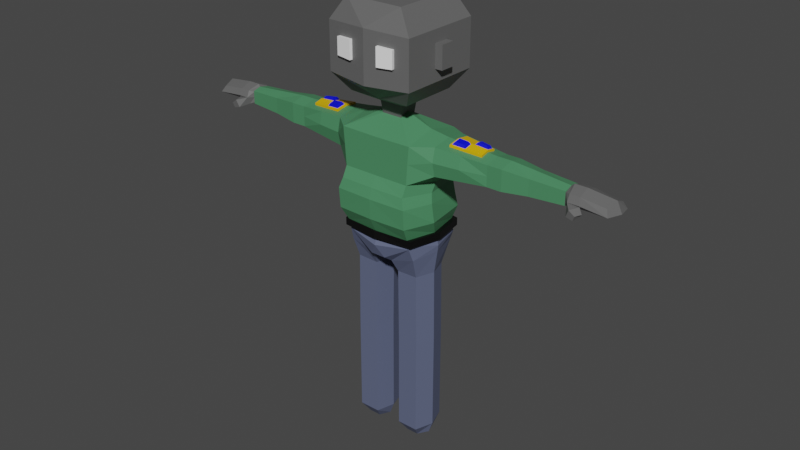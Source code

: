 # Source: Enemigo_Humanoide.blend  (saved by Blender 2.93.20; exported with 4.5.12 LTS)
import bpy
from mathutils import Matrix  # noqa: F401  (used for matrix-valued properties, if any)

bpy.ops.wm.read_factory_settings(use_empty=True)
scene = bpy.context.scene
scene.name = 'Scene'

# ---- collections
col_collection = bpy.data.collections.new('Collection'); scene.collection.children.link(col_collection)

# ---- images (referenced by path relative to the original .blend; pixels are not part of the script)
import os
ASSET_DIR = os.environ.get("B2B_ASSET_DIR", "")  # directory of the original .blend (textures are referenced by path, not embedded)
HERE = os.path.dirname(os.path.abspath(__file__))  # packed textures are extracted next to this script under _unpacked/

def load_image(name, relpath, width, height, colorspace="sRGB"):
    """Load a texture the original file referenced (path relative to the .blend, or extracted next to this script)."""
    p = next((c for c in (os.path.join(HERE, relpath), os.path.join(ASSET_DIR, relpath)) if relpath and os.path.exists(c)), "")
    if p:
        img = bpy.data.images.load(p, check_existing=True)
        img.name = name
    else:  # same state as the original file: an image datablock whose file is absent (Cycles renders it pink)
        img = bpy.data.images.new(name, width, height)
        img.source = "FILE"
        img.filepath = "//" + (relpath or name)
    img.colorspace_settings.name = colorspace
    return img
img_imphenziapalette01_png = load_image('ImphenziaPalette01.png', 'ImphenziaPalette01.png', 1024, 1024, 'sRGB')

# ---- materials (node trees are filled in below, after node groups)
mat_material = bpy.data.materials.new('Material')
mat_material.alpha_threshold = 0.0
mat_material.use_transparent_shadow = False
mat_material.line_color = (0.0, 0.0, 0.0, 1.0)
mat_material_002 = bpy.data.materials.new('Material.002')
mat_material_002.use_transparent_shadow = False
mat_material_003 = bpy.data.materials.new('Material.003')
mat_material_003.use_transparent_shadow = False
mat_material_004 = bpy.data.materials.new('Material.004')
mat_material_004.use_transparent_shadow = False
mat_material_005 = bpy.data.materials.new('Material.005')
mat_material_005.use_transparent_shadow = False
mat_material_006 = bpy.data.materials.new('Material.006')
mat_material_006.use_transparent_shadow = False
mat_material_007 = bpy.data.materials.new('Material.007')
mat_material_007.use_transparent_shadow = False
mat_material_001 = bpy.data.materials.new('Material.001')
mat_material_001.use_transparent_shadow = False

# ---- material node trees
mat_material.use_nodes = True; mat_material.node_tree.nodes.clear()
_N = mat_material.node_tree.nodes; _L = mat_material.node_tree.links
n0 = _N.new('ShaderNodeOutputMaterial'); n0.name = 'Material Output'; n0.location = (300, 300)
n1 = _N.new('ShaderNodeBsdfPrincipled'); n1.name = 'Principled BSDF'; n1.location = (10, 300)
n1.distribution = 'GGX'
n1.subsurface_method = 'RANDOM_WALK_SKIN'
n1.inputs[2].default_value = 0.4
n1.inputs[3].default_value = 1.45
n1.inputs[27].default_value = (0.0, 0.0, 0.0, 1.0)
n1.inputs[28].default_value = 1.0
n2 = _N.new('ShaderNodeTexImage'); n2.name = 'Image Texture'; n2.location = (-457, 212)
n2.image = img_imphenziapalette01_png
n2.interpolation = 'Closest'
_L.new(n1.outputs[0], n0.inputs[0])
_L.new(n2.outputs[0], n1.inputs[0])
n0.is_active_output = True
mat_material_002.use_nodes = True; mat_material_002.node_tree.nodes.clear()
_N = mat_material_002.node_tree.nodes; _L = mat_material_002.node_tree.links
n0 = _N.new('ShaderNodeBsdfPrincipled'); n0.name = 'Principled BSDF'; n0.location = (10, 300)
n0.distribution = 'GGX'
n0.subsurface_method = 'RANDOM_WALK_SKIN'
n0.inputs[0].default_value = (0.8, 0.4559, 0.0, 1.0)
n0.inputs[3].default_value = 1.45
n0.inputs[27].default_value = (0.0, 0.0, 0.0, 1.0)
n0.inputs[28].default_value = 1.0
n1 = _N.new('ShaderNodeOutputMaterial'); n1.name = 'Material Output'; n1.location = (300, 300)
_L.new(n0.outputs[0], n1.inputs[0])
n1.is_active_output = True
mat_material_003.use_nodes = True; mat_material_003.node_tree.nodes.clear()
_N = mat_material_003.node_tree.nodes; _L = mat_material_003.node_tree.links
n0 = _N.new('ShaderNodeBsdfPrincipled'); n0.name = 'Principled BSDF'; n0.location = (10, 300)
n0.distribution = 'GGX'
n0.subsurface_method = 'RANDOM_WALK_SKIN'
n0.inputs[0].default_value = (0.0, 0.003072, 0.8, 1.0)
n0.inputs[3].default_value = 1.45
n0.inputs[27].default_value = (0.0, 0.0, 0.0, 1.0)
n0.inputs[28].default_value = 1.0
n1 = _N.new('ShaderNodeOutputMaterial'); n1.name = 'Material Output'; n1.location = (300, 300)
_L.new(n0.outputs[0], n1.inputs[0])
n1.is_active_output = True
mat_material_004.use_nodes = True; mat_material_004.node_tree.nodes.clear()
_N = mat_material_004.node_tree.nodes; _L = mat_material_004.node_tree.links
n0 = _N.new('ShaderNodeBsdfPrincipled'); n0.name = 'Principled BSDF'; n0.location = (10, 300)
n0.distribution = 'GGX'
n0.subsurface_method = 'RANDOM_WALK_SKIN'
n0.inputs[0].default_value = (0.1101, 0.1303, 0.2165, 1.0)
n0.inputs[3].default_value = 1.45
n0.inputs[27].default_value = (0.0, 0.0, 0.0, 1.0)
n0.inputs[28].default_value = 1.0
n1 = _N.new('ShaderNodeOutputMaterial'); n1.name = 'Material Output'; n1.location = (300, 300)
_L.new(n0.outputs[0], n1.inputs[0])
n1.is_active_output = True
mat_material_005.use_nodes = True; mat_material_005.node_tree.nodes.clear()
_N = mat_material_005.node_tree.nodes; _L = mat_material_005.node_tree.links
n0 = _N.new('ShaderNodeBsdfPrincipled'); n0.name = 'Principled BSDF'; n0.location = (10, 300)
n0.distribution = 'GGX'
n0.subsurface_method = 'RANDOM_WALK_SKIN'
n0.inputs[0].default_value = (0.07038, 0.2531, 0.1161, 1.0)
n0.inputs[3].default_value = 1.45
n0.inputs[27].default_value = (0.0, 0.0, 0.0, 1.0)
n0.inputs[28].default_value = 1.0
n1 = _N.new('ShaderNodeOutputMaterial'); n1.name = 'Material Output'; n1.location = (300, 300)
_L.new(n0.outputs[0], n1.inputs[0])
n1.is_active_output = True
mat_material_006.use_nodes = True; mat_material_006.node_tree.nodes.clear()
_N = mat_material_006.node_tree.nodes; _L = mat_material_006.node_tree.links
n0 = _N.new('ShaderNodeBsdfPrincipled'); n0.name = 'Principled BSDF'; n0.location = (10, 300)
n0.distribution = 'GGX'
n0.subsurface_method = 'RANDOM_WALK_SKIN'
n0.inputs[0].default_value = (0.1262, 0.1262, 0.1262, 1.0)
n0.inputs[3].default_value = 1.45
n0.inputs[27].default_value = (0.0, 0.0, 0.0, 1.0)
n0.inputs[28].default_value = 1.0
n1 = _N.new('ShaderNodeOutputMaterial'); n1.name = 'Material Output'; n1.location = (300, 300)
_L.new(n0.outputs[0], n1.inputs[0])
n1.is_active_output = True
mat_material_007.use_nodes = True; mat_material_007.node_tree.nodes.clear()
_N = mat_material_007.node_tree.nodes; _L = mat_material_007.node_tree.links
n0 = _N.new('ShaderNodeBsdfPrincipled'); n0.name = 'Principled BSDF'; n0.location = (10, 300)
n0.distribution = 'GGX'
n0.subsurface_method = 'RANDOM_WALK_SKIN'
n0.inputs[0].default_value = (0.0, 0.0, 0.0, 1.0)
n0.inputs[3].default_value = 1.45
n0.inputs[27].default_value = (0.0, 0.0, 0.0, 1.0)
n0.inputs[28].default_value = 1.0
n1 = _N.new('ShaderNodeOutputMaterial'); n1.name = 'Material Output'; n1.location = (300, 300)
_L.new(n0.outputs[0], n1.inputs[0])
n1.is_active_output = True
mat_material_001.use_nodes = True; mat_material_001.node_tree.nodes.clear()
_N = mat_material_001.node_tree.nodes; _L = mat_material_001.node_tree.links
n0 = _N.new('ShaderNodeBsdfPrincipled'); n0.name = 'Principled BSDF'; n0.location = (10, 300)
n0.distribution = 'GGX'
n0.subsurface_method = 'BURLEY'
n0.inputs[0].default_value = (1.0, 1.0, 1.0, 1.0)
n0.inputs[3].default_value = 1.45
n0.inputs[27].default_value = (0.0, 0.0, 0.0, 1.0)
n0.inputs[28].default_value = 1.0
n1 = _N.new('ShaderNodeOutputMaterial'); n1.name = 'Material Output'; n1.location = (300, 300)
_L.new(n0.outputs[0], n1.inputs[0])
n1.is_active_output = True

# ---- world
world_world = bpy.data.worlds.new('World'); scene.world = world_world
world_world.use_nodes = True; world_world.node_tree.nodes.clear()
_N = world_world.node_tree.nodes; _L = world_world.node_tree.links
n0 = _N.new('ShaderNodeOutputWorld'); n0.name = 'World Output'; n0.location = (300, 300)
n1 = _N.new('ShaderNodeBackground'); n1.name = 'Background'; n1.location = (10, 300)
n1.inputs[0].default_value = (0.05088, 0.05088, 0.05088, 1.0)
_L.new(n1.outputs[0], n0.inputs[0])
n0.is_active_output = True
world_world.color = (0.05088, 0.05088, 0.05088)
world_world.use_sun_shadow = False
world_world.sun_shadow_jitter_overblur = 0.0

# ---- meshes
me_cube = bpy.data.meshes.new('Cube')
me_cube.from_pydata([(0.229, 0.1799, 0.9865), (0.04688, 0.1961, 0.2711), (0.229, -0.2092, 0.9947), (0.04688, -0.1962, 0.2711), (0.000314, 0.1961, 0.2711), (0.0, -0.2092, 0.9916), (0.000161, -0.1962, 0.2711), (0.0, 0.1505, 1.002), (0.229, 0.1799, 0.7666), (0.2603, 0.1896, 0.5197), (0.2114, -0.2092, 0.7666), (0.2284, -0.2481, 0.5197), (0.0, -0.2092, 0.7666), (0.0, -0.2582, 0.5197), (0.0, 0.1505, 0.7666), (0.0, 0.2113, 0.5197), (0.2289, 0.1961, 0.348), (0.2108, -0.1832, 0.3694), (0.000161, -0.2267, 0.348), (0.000314, 0.2344, 0.348), (0.2155, 0.1931, 0.3056), (0.06757, 0.1876, 0.236), (0.22, -0.1571, 0.291), (0.06004, -0.152, 0.2395), (0.2092, 0.1164, 0.1665), (0.08002, 0.1164, 0.1633), (0.2092, -0.1164, 0.1665), (0.08002, -0.1164, 0.1633), (0.2092, 0.1164, 0.1665), (0.08002, 0.1164, 0.1633), (0.2092, -0.1164, 0.1665), (0.08002, -0.1164, 0.1633), (0.2146, 0.1164, -0.2738), (0.08541, 0.1164, -0.2738), (0.2146, -0.1164, -0.2738), (0.08541, -0.1164, -0.2738), (0.2146, 0.1164, -0.2738), (0.08541, 0.1164, -0.2738), (0.2146, -0.1164, -0.2738), (0.08541, -0.1164, -0.2738), (0.2146, 0.1164, -0.3283), (0.08541, 0.1164, -0.3283), (0.2146, -0.1164, -0.3283), (0.08541, -0.1164, -0.3283), (0.2146, 0.1164, -0.3283), (0.08541, 0.1164, -0.3283), (0.2146, -0.1164, -0.3283), (0.08541, -0.1164, -0.3283), (0.2146, 0.1164, -0.3828), (0.08541, 0.1164, -0.3828), (0.2146, -0.1164, -0.3828), (0.08541, -0.1164, -0.3828), (0.2146, 0.1164, -0.8855), (0.08541, 0.1164, -0.8855), (0.2146, -0.1164, -0.8855), (0.08541, -0.1164, -0.8855), (0.1863, 0.06535, -0.9596), (0.1137, 0.06535, -0.9596), (0.1863, -0.0654, -0.9596), (0.1137, -0.0654, -0.9596), (0.3334, 0.1227, 0.9916), (0.3334, -0.1223, 0.9916), (0.3334, 0.1227, 0.8235), (0.3334, -0.1223, 0.8235), (0.3334, 0.1227, 0.9916), (0.3334, -0.1223, 0.9916), (0.3334, 0.1227, 0.8235), (0.3334, -0.1223, 0.8235), (0.6449, 0.08945, 0.9688), (0.6449, -0.08902, 0.9688), (0.6449, 0.08945, 0.8464), (0.6449, -0.08902, 0.8464), (0.6895, 0.08945, 0.9688), (0.6895, -0.08902, 0.9688), (0.6895, 0.08945, 0.8464), (0.6895, -0.08902, 0.8464), (0.7341, 0.08945, 0.9688), (0.7341, -0.08902, 0.9688), (0.7341, 0.08945, 0.8464), (0.7341, -0.08902, 0.8464), (1.092, 0.05761, 0.9471), (1.092, -0.05761, 0.9471), (1.092, 0.05761, 0.8681), (1.092, -0.05761, 0.8681), (1.092, 0.05761, 0.9471), (1.092, -0.05403, 0.9413), (1.092, 0.05761, 0.8681), (1.092, -0.05403, 0.8748), (1.122, 0.07044, 0.9471), (1.122, -0.07044, 0.9471), (1.127, 0.06866, 0.8635), (1.121, -0.06866, 0.8635), (1.337, 0.0737, 0.9203), (1.329, -0.06668, 0.9291), (1.242, 0.06539, 0.8758), (1.237, -0.07143, 0.8863), (0.06354, 0.04107, 1.072), (0.06354, -0.0703, 1.072), (0.0, 0.04107, 1.072), (0.0, -0.0703, 1.072), (0.07163, 0.0496, 1.144), (0.07163, -0.08004, 1.144), (0.0, 0.0496, 1.144), (0.0, -0.08004, 1.144), (0.1911, 0.1779, 1.201), (0.1911, -0.1807, 1.201), (0.0, 0.1779, 1.201), (0.0, -0.1807, 1.201), (0.1794, 0.2103, 1.728), (0.1794, -0.213, 1.728), (0.0, 0.2103, 1.728), (0.0, -0.213, 1.728), (0.0, 0.2923, 1.298), (0.0, 0.2923, 1.606), (0.2673, -0.256, 1.31), (0.2673, -0.256, 1.594), (0.0, -0.295, 1.606), (0.0, -0.295, 1.298), (0.2673, 0.2532, 1.31), (0.2673, 0.2532, 1.594), (0.229, 0.1799, 0.4341), (0.2114, -0.2008, 0.4341), (0.0, -0.2161, 0.4341), (0.0, 0.2151, 0.4341), (0.229, 0.1799, 0.3888), (0.2114, -0.1799, 0.3888), (0.0, -0.2016, 0.3888), (0.0, 0.2151, 0.3888), (0.2516, 0.1994, 0.4341), (0.2333, -0.2001, 0.4355), (0.0, 0.2446, 0.4341), (0.0, -0.2249, 0.4362), (0.2516, 0.1994, 0.3888), (0.2333, -0.2001, 0.3902), (0.0, -0.2312, 0.3908), (0.0, 0.2446, 0.3888), (0.2673, -0.04586, 1.384), (0.2673, -0.04586, 1.521), (0.2673, 0.04313, 1.384), (0.2673, 0.04313, 1.521), (0.3132, -0.04586, 1.384), (0.3132, -0.04586, 1.521), (0.3132, 0.04313, 1.384), (0.3132, 0.04313, 1.521), (0.1819, -0.2684, 1.423), (0.1819, -0.2684, 1.525), (0.08544, -0.2825, 1.53), (0.08544, -0.2825, 1.419), (0.1846, -0.2869, 1.423), (0.1846, -0.2869, 1.525), (0.08814, -0.301, 1.419), (0.08814, -0.301, 1.53), (0.229, -0.01825, 1.037), (0.01362, -0.003687, 0.2711), (-0.01273, -0.003687, 0.2711), (0.2967, -0.07147, 0.5197), (0.2654, -0.01825, 0.7392), (0.2766, -0.003687, 0.348), (0.01748, -0.007122, 0.2321), (0.2715, -0.003147, 0.3088), (0.04676, -0.002198, 0.1633), (0.2489, -0.002198, 0.1665), (0.04676, -0.002198, 0.1633), (0.2489, -0.002198, 0.1665), (0.05215, -0.002198, -0.2738), (0.2543, -0.002198, -0.2738), (0.05215, -0.002198, -0.2738), (0.2543, -0.002198, -0.2738), (0.05215, -0.002198, -0.3283), (0.2543, -0.002198, -0.3283), (0.05215, -0.002198, -0.3283), (0.2543, -0.002198, -0.3283), (0.05215, -0.002198, -0.3828), (0.2543, -0.002198, -0.3828), (0.05215, -0.002198, -0.8855), (0.2543, -0.002198, -0.8855), (0.08047, -0.001245, -0.9596), (0.226, -0.001245, -0.9596), (0.3334, -0.002073, 1.012), (0.3334, -0.002073, 0.7991), (0.3334, -0.002073, 1.012), (0.3334, -0.002073, 0.7991), (0.6449, -0.001452, 0.9895), (0.6449, -0.001452, 0.822), (0.6895, -0.001452, 0.9895), (0.6895, -0.001452, 0.822), (0.7341, -0.001452, 0.9895), (0.7341, -0.001452, 0.822), (1.092, -0.006444, 0.9608), (1.092, -0.006444, 0.8663), (1.107, -0.001647, 0.9731), (1.123, -0.001647, 0.8579), (1.344, 0.002962, 0.9524), (1.236, -0.006151, 0.8742), (0.06354, -0.01566, 1.095), (0.07163, -0.01643, 1.144), (0.1911, -0.004711, 1.201), (0.1794, -0.005315, 1.728), (0.0, -0.005315, 1.728), (0.2673, -0.006117, 1.31), (0.2673, -0.006117, 1.594), (0.2654, -0.02425, 0.4341), (0.2654, -0.00336, 0.3888), (0.2877, -0.004105, 0.4348), (0.2877, -0.004105, 0.3895), (0.229, 0.1799, 0.89), (0.2202, -0.2092, 0.89), (0.0, -0.2092, 0.89), (0.0, 0.1505, 0.89), (0.3334, 0.1227, 0.9076), (0.3334, -0.141, 0.9076), (0.3334, 0.1415, 0.9076), (0.6449, 0.08945, 0.9076), (0.6449, -0.08902, 0.9076), (0.6895, 0.08945, 0.9076), (0.6895, -0.08902, 0.9076), (0.7341, 0.08945, 0.9076), (0.7341, -0.08902, 0.9076), (1.092, 0.05761, 0.9076), (1.092, -0.05761, 0.9076), (1.092, 0.05761, 0.9076), (1.092, -0.05403, 0.908), (1.107, 0.08823, 0.9076), (1.121, -0.08823, 0.9076), (1.357, 0.08796, 0.8819), (1.347, -0.08786, 0.893), (1.373, 0.005196, 0.8864), (0.4891, -0.1057, 0.835), (0.4891, -0.1057, 0.9802), (0.4891, 0.1061, 0.9802), (0.4891, 0.1061, 0.835), (0.4891, -0.001763, 0.8106), (0.4891, -0.001763, 1.001), (0.4891, 0.1223, 0.9076), (0.4891, -0.1218, 0.9076), (1.19, 0.06866, 0.8837), (1.188, -0.06866, 0.8837), (1.181, 0.07044, 0.9471), (1.181, -0.07044, 0.9471), (1.181, -0.001647, 0.9731), (1.181, -0.001647, 0.8765), (1.188, -0.08823, 0.9076), (1.181, 0.08823, 0.9076), (1.163, -0.14, 0.8982), (1.145, -0.1329, 0.8541), (1.169, -0.07111, 0.8743), (1.187, -0.07828, 0.8982), (1.197, -0.1379, 0.8729), (1.185, -0.1332, 0.8439), (1.201, -0.09255, 0.8572), (1.213, -0.09727, 0.8729), (0.8859, -0.07008, 0.8594), (0.8859, -0.07008, 0.9558), (0.8859, 0.07051, 0.9558), (0.8859, 0.07051, 0.8594), (0.8859, -0.001098, 0.8504), (0.8859, -0.001098, 0.9765), (0.8859, 0.07051, 0.9076), (0.8859, -0.07008, 0.9076), (0.2475, 0.1799, 0.597), (0.2298, -0.2572, 0.6417), (0.0, -0.2642, 0.6417), (0.0, 0.1746, 0.597), (0.2839, -0.07614, 0.6332), (0.229, 0.1799, 0.6818), (0.2114, -0.2411, 0.7042), (0.0, -0.2446, 0.7042), (0.0, 0.1625, 0.6818), (0.2654, -0.05514, 0.6862), (0.393, 0.07559, 0.9954), (0.393, -0.07567, 0.9954), (0.5853, 0.05504, 0.9813), (0.5853, -0.05512, 0.9813), (0.393, -0.00145, 1.008), (0.5853, -0.001066, 0.9941), (0.4891, -0.06539, 0.9884), (0.4891, 0.06532, 0.9884), (0.4891, -0.001258, 1.001), (0.4023, -0.009556, 1.019), (0.4023, -0.06673, 1.01), (0.5782, 0.006943, 1.006), (0.5864, -0.05517, 0.9946), (0.482, -0.05818, 1.004), (0.4985, 0.05633, 1.003), (0.3941, 0.07555, 1.009), (0.5782, 0.04777, 0.9968), (0.4821, -0.009425, 1.014), (0.3941, -0.001497, 1.021), (0.3941, -0.07572, 1.009), (0.4902, -0.06544, 1.002), (0.5864, 0.055, 0.9946), (0.5864, -0.001113, 1.007), (0.4902, 0.06527, 1.002), (0.4902, -0.001305, 1.014), (0.4984, 0.006747, 1.012), (0.4155, -0.01731, 1.032), (0.4156, -0.05733, 1.026), (0.4714, -0.05134, 1.021), (0.5675, 0.04245, 1.014), (0.5675, 0.01387, 1.021), (0.5117, 0.01373, 1.025), (0.5117, 0.04844, 1.019), (0.4714, -0.01721, 1.028)], [], [(154, 153, 3, 6), (152, 2, 61, 178), (208, 7, 0, 205), (5, 2, 97, 99), (206, 2, 5, 207), (121, 11, 13, 122), (265, 10, 12, 266), (123, 15, 9, 120), (267, 14, 8, 264), (201, 155, 11, 121), (268, 156, 10, 265), (157, 17, 22, 159), (4, 19, 16, 1), (3, 17, 18, 6), (158, 21, 25, 160), (1, 16, 20, 21), (153, 1, 21, 158), (17, 3, 23, 22), (25, 24, 28, 29), (21, 20, 24, 25), (159, 22, 26, 161), (22, 23, 27, 26), (163, 30, 34, 165), (161, 26, 30, 163), (26, 27, 31, 30), (160, 25, 29, 162), (164, 33, 37, 166), (30, 31, 35, 34), (162, 29, 33, 164), (29, 28, 32, 33), (167, 38, 42, 169), (33, 32, 36, 37), (165, 34, 38, 167), (34, 35, 39, 38), (42, 43, 47, 46), (38, 39, 43, 42), (166, 37, 41, 168), (37, 36, 40, 41), (170, 45, 49, 172), (168, 41, 45, 170), (41, 40, 44, 45), (169, 42, 46, 171), (173, 50, 54, 175), (45, 44, 48, 49), (171, 46, 50, 173), (46, 47, 51, 50), (174, 53, 57, 176), (50, 51, 55, 54), (172, 49, 53, 174), (49, 48, 52, 53), (176, 177, 58, 59), (53, 52, 56, 57), (175, 54, 58, 177), (54, 55, 59, 58), (179, 62, 66, 181), (206, 10, 63, 210), (156, 8, 62, 179), (205, 0, 60, 209), (234, 227, 71, 213), (209, 60, 64, 211), (210, 63, 67), (178, 61, 65, 180), (182, 69, 73, 184), (232, 228, 69, 182), (231, 230, 70, 183), (233, 229, 68, 212), (185, 74, 78, 187), (183, 70, 74, 185), (212, 68, 72, 214), (213, 71, 75, 215), (258, 251, 83, 219), (214, 72, 76, 216), (215, 75, 79, 217), (184, 73, 77, 186), (219, 83, 87, 221), (256, 252, 81, 188), (255, 254, 82, 189), (257, 253, 80, 218), (189, 86, 90, 191), (188, 81, 85), (189, 82, 86), (218, 80, 84, 220), (240, 235, 94, 193), (220, 84, 88, 222), (221, 87, 91, 223), (188, 85, 89, 190), (226, 192, 93, 225), (242, 237, 92, 224), (241, 236, 95, 225), (239, 238, 93, 192), (96, 98, 102, 100), (0, 7, 98, 96), (152, 0, 96, 194), (100, 102, 106, 104), (99, 97, 101, 103), (194, 96, 100, 195), (116, 115, 109, 111), (103, 101, 105, 107), (195, 100, 104, 196), (197, 198, 111, 109), (200, 119, 108, 197), (119, 113, 110, 108), (104, 106, 112, 118), (118, 112, 113, 119), (196, 104, 118, 199), (199, 118, 119, 200), (107, 105, 114, 117), (117, 114, 115, 116), (201, 121, 129, 203), (121, 122, 131, 129), (124, 127, 135, 132), (17, 125, 126, 18), (19, 127, 124, 16), (157, 202, 125, 17), (204, 203, 129, 133), (135, 130, 128, 132), (133, 129, 131, 134), (202, 124, 132, 204), (126, 125, 133, 134), (123, 120, 128, 130), (136, 137, 139, 138), (140, 142, 143, 141), (136, 138, 142, 140), (137, 136, 140, 141), (139, 137, 141, 143), (138, 139, 143, 142), (147, 146, 145, 144), (150, 148, 149, 151), (146, 147, 150, 151), (147, 144, 148, 150), (144, 145, 149, 148), (145, 146, 151, 149), (125, 202, 204, 133), (132, 128, 203, 204), (16, 124, 202, 157), (120, 201, 203, 128), (114, 199, 200, 115), (105, 196, 199, 114), (115, 200, 197, 109), (108, 110, 198, 197), (101, 195, 196, 105), (97, 194, 195, 101), (2, 152, 194, 97), (237, 239, 192, 92), (224, 92, 192, 226), (84, 188, 190, 88), (236, 240, 193, 95), (83, 189, 87), (80, 188, 84), (87, 189, 191, 91), (251, 255, 189, 83), (253, 256, 188, 80), (72, 184, 186, 76), (71, 183, 185, 75), (75, 185, 187, 79), (227, 231, 183, 71), (229, 232, 182, 68), (68, 182, 184, 72), (60, 178, 180, 64), (10, 156, 179, 63), (63, 179, 181, 67), (52, 175, 177, 56), (57, 56, 177, 176), (51, 172, 174, 55), (55, 174, 176, 59), (44, 171, 173, 48), (48, 173, 175, 52), (40, 169, 171, 44), (43, 168, 170, 47), (47, 170, 172, 51), (39, 166, 168, 43), (32, 165, 167, 36), (36, 167, 169, 40), (31, 162, 164, 35), (35, 164, 166, 39), (27, 160, 162, 31), (24, 161, 163, 28), (28, 163, 165, 32), (20, 159, 161, 24), (3, 153, 158, 23), (23, 158, 160, 27), (16, 157, 159, 20), (264, 8, 156, 268), (120, 9, 155, 201), (0, 152, 178, 60), (4, 1, 153, 154), (94, 224, 226, 193), (238, 241, 225, 93), (235, 242, 224, 94), (193, 226, 225, 95), (85, 221, 223, 89), (86, 220, 222, 90), (82, 218, 220, 86), (254, 257, 218, 82), (81, 219, 221, 85), (73, 215, 217, 77), (74, 214, 216, 78), (252, 258, 219, 81), (69, 213, 215, 73), (70, 212, 214, 74), (230, 233, 212, 70), (61, 210, 65), (62, 209, 211, 66), (228, 234, 213, 69), (8, 205, 209, 62), (2, 206, 210, 61), (10, 206, 207, 12), (14, 208, 205, 8), (65, 210, 234, 228), (66, 211, 233, 230), (64, 180, 232, 229), (67, 181, 231, 227), (211, 64, 229, 233), (181, 66, 230, 231), (180, 65, 228, 232), (210, 67, 227, 234), (90, 222, 242, 235), (89, 223, 241, 238), (91, 191, 240, 236), (88, 190, 239, 237), (190, 89, 238, 239), (223, 91, 244, 243), (222, 88, 237, 242), (191, 90, 235, 240), (245, 246, 250, 249), (91, 236, 245, 244), (241, 223, 243, 246), (236, 241, 246, 245), (247, 248, 249, 250), (244, 245, 249, 248), (246, 243, 247, 250), (243, 244, 248, 247), (77, 217, 258, 252), (78, 216, 257, 254), (76, 186, 256, 253), (79, 187, 255, 251), (216, 76, 253, 257), (187, 78, 254, 255), (186, 77, 252, 256), (217, 79, 251, 258), (9, 259, 263, 155), (155, 263, 260, 11), (15, 262, 259, 9), (11, 260, 261, 13), (259, 264, 268, 263), (263, 268, 265, 260), (262, 267, 264, 259), (260, 265, 266, 261), (277, 274, 272, 275), (276, 271, 274, 277), (269, 276, 277, 273), (273, 277, 275, 270), (293, 289, 281, 291), (282, 286, 302, 297), (284, 287, 293, 292), (278, 279, 296, 295), (271, 276, 292, 290), (269, 273, 287, 284), (270, 275, 289, 288), (273, 270, 288, 287), (275, 272, 281, 289), (274, 271, 290, 291), (276, 269, 284, 292), (272, 274, 291, 281), (279, 278, 287, 288), (282, 279, 288, 289), (285, 280, 291, 290), (280, 294, 293, 291), (283, 285, 290, 292), (278, 286, 293, 287), (294, 283, 292, 293), (286, 282, 289, 293), (301, 300, 299, 298), (295, 296, 297, 302), (286, 278, 295, 302), (294, 280, 299, 300), (279, 282, 297, 296), (283, 294, 300, 301), (285, 283, 301, 298), (280, 285, 298, 299)])
me_cube.polygons.foreach_set('material_index', [3, 4, 4, 4, 4, 4, 4, 4, 4, 4, 4, 3, 3, 3, 3, 3, 3, 3, 3, 3, 3, 3, 3, 3, 3, 3, 3, 3, 3, 3, 3, 3, 3, 3, 3, 3, 3, 3, 3, 3, 3, 3, 3, 3, 3, 3, 3, 3, 3, 3, 3, 3, 3, 3, 4, 4, 4, 4, 4, 4, 4, 4, 4, 4, 4, 4, 4, 4, 4, 4, 4, 4, 4, 4, 5, 4, 4, 4, 5, 4, 0, 0, 5, 5, 5, 5, 5, 5, 5, 5, 5, 4, 4, 5, 5, 5, 5, 5, 5, 5, 5, 5, 5, 5, 5, 5, 5, 5, 6, 6, 6, 3, 3, 3, 6, 6, 6, 6, 6, 6, 5, 5, 5, 5, 5, 5, 0, 7, 7, 7, 7, 7, 6, 6, 3, 6, 5, 5, 5, 5, 5, 5, 4, 5, 5, 5, 5, 4, 0, 5, 4, 4, 4, 4, 4, 4, 4, 4, 4, 4, 4, 3, 3, 3, 3, 3, 3, 3, 3, 3, 3, 3, 3, 3, 3, 3, 3, 3, 3, 3, 3, 3, 4, 4, 4, 3, 5, 5, 5, 5, 5, 5, 0, 4, 5, 4, 4, 4, 4, 4, 4, 4, 4, 4, 4, 4, 4, 4, 4, 4, 4, 4, 4, 4, 4, 4, 5, 5, 5, 5, 5, 5, 5, 5, 5, 5, 5, 5, 5, 5, 5, 5, 4, 4, 4, 4, 4, 4, 4, 4, 4, 4, 4, 4, 4, 4, 4, 4, 1, 1, 1, 1, 1, 2, 1, 2, 1, 1, 1, 1, 1, 1, 1, 1, 1, 1, 1, 1, 1, 1, 1, 1, 2, 2, 2, 2, 2, 2, 2, 2])
_uv = me_cube.uv_layers.new(name='UVMap')
_uv.uv.foreach_set('vector', [0.3203, 0.7891, 0.3203, 0.7891, 0.3203, 0.7891, 0.3203, 0.7891, 0.4531, 0.6641, 0.4531, 0.6641, 0.4531, 0.6641, 0.4531, 0.6641, 0.4531, 0.6641, 0.4531, 0.6641, 0.4531, 0.6641, 0.4531, 0.6641, 0.4531, 0.6641, 0.4531, 0.6641, 0.4531, 0.6641, 0.4531, 0.6641, 0.4531, 0.6641, 0.4531, 0.6641, 0.4531, 0.6641, 0.4531, 0.6641, 0.4531, 0.6641, 0.4531, 0.6641, 0.4531, 0.6641, 0.4531, 0.6641, 0.4531, 0.6641, 0.4531, 0.6641, 0.4531, 0.6641, 0.4531, 0.6641, 0.4531, 0.6641, 0.4531, 0.6641, 0.4531, 0.6641, 0.4531, 0.6641, 0.4531, 0.6641, 0.4531, 0.6641, 0.4531, 0.6641, 0.4531, 0.6641, 0.4531, 0.6641, 0.4531, 0.6641, 0.4531, 0.6641, 0.4531, 0.6641, 0.4531, 0.6641, 0.4531, 0.6641, 0.4531, 0.6641, 0.4531, 0.6641, 0.3203, 0.7891, 0.3203, 0.7891, 0.3203, 0.7891, 0.3203, 0.7891, 0.3203, 0.7891, 0.3203, 0.7891, 0.3203, 0.7891, 0.3203, 0.7891, 0.3203, 0.7891, 0.3203, 0.7891, 0.3203, 0.7891, 0.3203, 0.7891, 0.3203, 0.7891, 0.3203, 0.7891, 0.3203, 0.7891, 0.3203, 0.7891, 0.3203, 0.7891, 0.3203, 0.7891, 0.3203, 0.7891, 0.3203, 0.7891, 0.3203, 0.7891, 0.3203, 0.7891, 0.3203, 0.7891, 0.3203, 0.7891, 0.3203, 0.7891, 0.3203, 0.7891, 0.3203, 0.7891, 0.3203, 0.7891, 0.3203, 0.7891, 0.3203, 0.7891, 0.3203, 0.7891, 0.3203, 0.7891, 0.3203, 0.7891, 0.3203, 0.7891, 0.3203, 0.7891, 0.3203, 0.7891, 0.3203, 0.7891, 0.3203, 0.7891, 0.3203, 0.7891, 0.3203, 0.7891, 0.3203, 0.7891, 0.3203, 0.7891, 0.3203, 0.7891, 0.3203, 0.7891, 0.3203, 0.7891, 0.3203, 0.7891, 0.3203, 0.7891, 0.3203, 0.7891, 0.3203, 0.7891, 0.3203, 0.7891, 0.3203, 0.7891, 0.3203, 0.7891, 0.3203, 0.7891, 0.3203, 0.7891, 0.3203, 0.7891, 0.3203, 0.7891, 0.3203, 0.7891, 0.3203, 0.7891, 0.3203, 0.7891, 0.3203, 0.7891, 0.3203, 0.7891, 0.3203, 0.7891, 0.3203, 0.7891, 0.3203, 0.7891, 0.3203, 0.7891, 0.3203, 0.7891, 0.3203, 0.7891, 0.3203, 0.7891, 0.3203, 0.7891, 0.3203, 0.7891, 0.3203, 0.7891, 0.3203, 0.7891, 0.3203, 0.7891, 0.3203, 0.7891, 0.3203, 0.7891, 0.3203, 0.7891, 0.3203, 0.7891, 0.3203, 0.7891, 0.3203, 0.7891, 0.3203, 0.7891, 0.3203, 0.7891, 0.3203, 0.7891, 0.3203, 0.7891, 0.3203, 0.7891, 0.3203, 0.7891, 0.3203, 0.7891, 0.3203, 0.7891, 0.3203, 0.7891, 0.3203, 0.7891, 0.3203, 0.7891, 0.3203, 0.7891, 0.3203, 0.7891, 0.3203, 0.7891, 0.3203, 0.7891, 0.3203, 0.7891, 0.3203, 0.7891, 0.3203, 0.7891, 0.3203, 0.7891, 0.3203, 0.7891, 0.3203, 0.7891, 0.3203, 0.7891, 0.3203, 0.7891, 0.3203, 0.7891, 0.3203, 0.7891, 0.3203, 0.7891, 0.3203, 0.7891, 0.3203, 0.7891, 0.3203, 0.7891, 0.3203, 0.7891, 0.3203, 0.7891, 0.3203, 0.7891, 0.3203, 0.7891, 0.3203, 0.7891, 0.3203, 0.7891, 0.3203, 0.7891, 0.3203, 0.7891, 0.3203, 0.7891, 0.3203, 0.7891, 0.3203, 0.7891, 0.3203, 0.7891, 0.3203, 0.7891, 0.3203, 0.7891, 0.3203, 0.7891, 0.3203, 0.7891, 0.3203, 0.7891, 0.3203, 0.7891, 0.3203, 0.7891, 0.3203, 0.7891, 0.3203, 0.7891, 0.3203, 0.7891, 0.3203, 0.7891, 0.3203, 0.7891, 0.3203, 0.7891, 0.3203, 0.7891, 0.3203, 0.7891, 0.3203, 0.7891, 0.3203, 0.7891, 0.3203, 0.7891, 0.3203, 0.7891, 0.3203, 0.7891, 0.3203, 0.7891, 0.3203, 0.7891, 0.3203, 0.7891, 0.3203, 0.7891, 0.3203, 0.7891, 0.3203, 0.7891, 0.3203, 0.7891, 0.3203, 0.7891, 0.3203, 0.7891, 0.3203, 0.7891, 0.3203, 0.7891, 0.3203, 0.7891, 0.3203, 0.7891, 0.3203, 0.7891, 0.3203, 0.7891, 0.3203, 0.7891, 0.3203, 0.7891, 0.3203, 0.7891, 0.3203, 0.7891, 0.3203, 0.7891, 0.3203, 0.7891, 0.3203, 0.7891, 0.3203, 0.7891, 0.3203, 0.7891, 0.3203, 0.7891, 0.3203, 0.7891, 0.3203, 0.7891, 0.3203, 0.7891, 0.3203, 0.7891, 0.3203, 0.7891, 0.3203, 0.7891, 0.3203, 0.7891, 0.4531, 0.6641, 0.4531, 0.6641, 0.4531, 0.6641, 0.4531, 0.6641, 0.4531, 0.6641, 0.4531, 0.6641, 0.4531, 0.6641, 0.4531, 0.6641, 0.4531, 0.6641, 0.4531, 0.6641, 0.4531, 0.6641, 0.4531, 0.6641, 0.4531, 0.6641, 0.4531, 0.6641, 0.4531, 0.6641, 0.4531, 0.6641, 0.4531, 0.6641, 0.4531, 0.6641, 0.4531, 0.6641, 0.4531, 0.6641, 0.4531, 0.6641, 0.4531, 0.6641, 0.4531, 0.6641, 0.4531, 0.6641, 0.4531, 0.6641, 0.4531, 0.6641, 0.4531, 0.6641, 0.4531, 0.6641, 0.4531, 0.6641, 0.4531, 0.6641, 0.4531, 0.6641, 0.4531, 0.6641, 0.4531, 0.6641, 0.4531, 0.6641, 0.4531, 0.6641, 0.4531, 0.6641, 0.4531, 0.6641, 0.4531, 0.6641, 0.4531, 0.6641, 0.4531, 0.6641, 0.4531, 0.6641, 0.4531, 0.6641, 0.4531, 0.6641, 0.4531, 0.6641, 0.4531, 0.6641, 0.4531, 0.6641, 0.4531, 0.6641, 0.4531, 0.6641, 0.4531, 0.6641, 0.4531, 0.6641, 0.4531, 0.6641, 0.4531, 0.6641, 0.4531, 0.6641, 0.4531, 0.6641, 0.4531, 0.6641, 0.4531, 0.6641, 0.4531, 0.6641, 0.4531, 0.6641, 0.4531, 0.6641, 0.4531, 0.6641, 0.4531, 0.6641, 0.4531, 0.6641, 0.4531, 0.6641, 0.4531, 0.6641, 0.4531, 0.6641, 0.4531, 0.6641, 0.4531, 0.6641, 0.4531, 0.6641, 0.4531, 0.6641, 0.4531, 0.6641, 0.4531, 0.6641, 0.4531, 0.6641, 0.4531, 0.6641, 0.4531, 0.6641, 0.4531, 0.6641, 0.4531, 0.6641, 0.4531, 0.6641, 0.4531, 0.6641, 0.4531, 0.6641, 0.4531, 0.6641, 0.4531, 0.6641, 0.4531, 0.6641, 0.4531, 0.6641, 0.4531, 0.6641, 0.4531, 0.6641, 0.4531, 0.6641, 0.4531, 0.6641, 0.4531, 0.6641, 0.4531, 0.6641, 0.4531, 0.6641, 0.4531, 0.6641, 0.4531, 0.6641, 0.4531, 0.6641, 0.4531, 0.6641, 0.4531, 0.6641, 0.6758, 0.918, 0.6758, 0.918, 0.6758, 0.918, 0.6758, 0.918, 0.4531, 0.6641, 0.4531, 0.6641, 0.4531, 0.6641, 0.4531, 0.6641, 0.4531, 0.6641, 0.4531, 0.6641, 0.4531, 0.6641, 0.4531, 0.6641, 0.4531, 0.6641, 0.4531, 0.6641, 0.6758, 0.918, 0.6758, 0.918, 0.6758, 0.918, 0.6758, 0.918, 0.6758, 0.918, 0.6758, 0.918, 0.6758, 0.918, 0.6758, 0.918, 0.6758, 0.918, 0.6758, 0.918, 0.6758, 0.918, 0.6758, 0.918, 0.6758, 0.918, 0.6758, 0.918, 0.6758, 0.918, 0.6758, 0.918, 0.6758, 0.918, 0.6758, 0.918, 0.6758, 0.918, 0.6758, 0.918, 0.6758, 0.918, 0.6758, 0.918, 0.6758, 0.918, 0.6758, 0.918, 0.6758, 0.918, 0.6758, 0.918, 0.6758, 0.918, 0.6758, 0.918, 0.6758, 0.918, 0.6758, 0.918, 0.6758, 0.918, 0.6758, 0.918, 0.6855, 0.9121, 0.6855, 0.9121, 0.6855, 0.9121, 0.6855, 0.9121, 0.4531, 0.6641, 0.4531, 0.6641, 0.4531, 0.6641, 0.4531, 0.6641, 0.4531, 0.6641, 0.4531, 0.6641, 0.4531, 0.6641, 0.4531, 0.6641, 0.6855, 0.9121, 0.6855, 0.9121, 0.6855, 0.9121, 0.6855, 0.9121, 0.6855, 0.9121, 0.6855, 0.9121, 0.6855, 0.9121, 0.6855, 0.9121, 0.6855, 0.9121, 0.6855, 0.9121, 0.6855, 0.9121, 0.6855, 0.9121, 0.6855, 0.9121, 0.6855, 0.9121, 0.6855, 0.9121, 0.6855, 0.9121, 0.6855, 0.9121, 0.6855, 0.9121, 0.6855, 0.9121, 0.6855, 0.9121, 0.6855, 0.9121, 0.6855, 0.9121, 0.6855, 0.9121, 0.6855, 0.9121, 0.6855, 0.9121, 0.6855, 0.9121, 0.6855, 0.9121, 0.6855, 0.9121, 0.6855, 0.9121, 0.6855, 0.9121, 0.6855, 0.9121, 0.6855, 0.9121, 0.6855, 0.9121, 0.6855, 0.9121, 0.6855, 0.9121, 0.6855, 0.9121, 0.6855, 0.9121, 0.6855, 0.9121, 0.6855, 0.9121, 0.6855, 0.9121, 0.6855, 0.9121, 0.6855, 0.9121, 0.6855, 0.9121, 0.6855, 0.9121, 0.6855, 0.9121, 0.6855, 0.9121, 0.6855, 0.9121, 0.6855, 0.9121, 0.6855, 0.9121, 0.6855, 0.9121, 0.6855, 0.9121, 0.6855, 0.9121, 0.6855, 0.9121, 0.6855, 0.9121, 0.6855, 0.9121, 0.6855, 0.9121, 0.6855, 0.9121, 0.6855, 0.9121, 0.6855, 0.9121, 0.6855, 0.9121, 0.9238, 0.4609, 0.9238, 0.4609, 0.9238, 0.4609, 0.9238, 0.4609, 0.9238, 0.4609, 0.9238, 0.4609, 0.9238, 0.4609, 0.9238, 0.4609, 0.9238, 0.4609, 0.9238, 0.4609, 0.9238, 0.4609, 0.9238, 0.4609, 0.3203, 0.7891, 0.3203, 0.7891, 0.3203, 0.7891, 0.3203, 0.7891, 0.3203, 0.7891, 0.3203, 0.7891, 0.3203, 0.7891, 0.3203, 0.7891, 0.3203, 0.7891, 0.3203, 0.7891, 0.3203, 0.7891, 0.3203, 0.7891, 0.9238, 0.4609, 0.9238, 0.4609, 0.9238, 0.4609, 0.9238, 0.4609, 0.9238, 0.4609, 0.9238, 0.4609, 0.9238, 0.4609, 0.9238, 0.4609, 0.9238, 0.4609, 0.9238, 0.4609, 0.9238, 0.4609, 0.9238, 0.4609, 0.9238, 0.4609, 0.9238, 0.4609, 0.9238, 0.4609, 0.9238, 0.4609, 0.9238, 0.4609, 0.9238, 0.4609, 0.9238, 0.4609, 0.9238, 0.4609, 0.9238, 0.4609, 0.9238, 0.4609, 0.9238, 0.4609, 0.9238, 0.4609, 0.6855, 0.9121, 0.6855, 0.9121, 0.6855, 0.9121, 0.6855, 0.9121, 0.6855, 0.9121, 0.6855, 0.9121, 0.6855, 0.9121, 0.6855, 0.9121, 0.6855, 0.9121, 0.6855, 0.9121, 0.6855, 0.9121, 0.6855, 0.9121, 0.6855, 0.9121, 0.6855, 0.9121, 0.6855, 0.9121, 0.6855, 0.9121, 0.6855, 0.9121, 0.6855, 0.9121, 0.6855, 0.9121, 0.6855, 0.9121, 0.6855, 0.9121, 0.6855, 0.9121, 0.6855, 0.9121, 0.6855, 0.9121, 0.6855, 0.9121, 0.6855, 0.9121, 0.6855, 0.9121, 0.6855, 0.9121, 0.06836, 0.9336, 0.06836, 0.9336, 0.06836, 0.9336, 0.06836, 0.9336, 0.06836, 0.9336, 0.06836, 0.9336, 0.06836, 0.9336, 0.06836, 0.9336, 0.06836, 0.9336, 0.06836, 0.9336, 0.06836, 0.9336, 0.06836, 0.9336, 0.06836, 0.9336, 0.06836, 0.9336, 0.06836, 0.9336, 0.06836, 0.9336, 0.06836, 0.9336, 0.06836, 0.9336, 0.06836, 0.9336, 0.06836, 0.9336, 0.9238, 0.4609, 0.9238, 0.4609, 0.9238, 0.4609, 0.9238, 0.4609, 0.9238, 0.4609, 0.9238, 0.4609, 0.9238, 0.4609, 0.9238, 0.4609, 0.3203, 0.7891, 0.3203, 0.7891, 0.3203, 0.7891, 0.3203, 0.7891, 0.9238, 0.4609, 0.9238, 0.4609, 0.9238, 0.4609, 0.9238, 0.4609, 0.6855, 0.9121, 0.6855, 0.9121, 0.6855, 0.9121, 0.6855, 0.9121, 0.6855, 0.9121, 0.6855, 0.9121, 0.6855, 0.9121, 0.6855, 0.9121, 0.6855, 0.9121, 0.6855, 0.9121, 0.6855, 0.9121, 0.6855, 0.9121, 0.6855, 0.9121, 0.6855, 0.9121, 0.6855, 0.9121, 0.6855, 0.9121, 0.6855, 0.9121, 0.6855, 0.9121, 0.6855, 0.9121, 0.6855, 0.9121, 0.6855, 0.9121, 0.6855, 0.9121, 0.6855, 0.9121, 0.6855, 0.9121, 0.4531, 0.6641, 0.4531, 0.6641, 0.4531, 0.6641, 0.4531, 0.6641, 0.6758, 0.918, 0.6758, 0.918, 0.6758, 0.918, 0.6758, 0.918, 0.6758, 0.918, 0.6758, 0.918, 0.6758, 0.918, 0.6758, 0.918, 0.6758, 0.918, 0.6758, 0.918, 0.6758, 0.918, 0.6758, 0.918, 0.6758, 0.918, 0.6758, 0.918, 0.6758, 0.918, 0.6758, 0.918, 0.4531, 0.6641, 0.4531, 0.6641, 0.4531, 0.6641, 0.4531, 0.6641, 0.4531, 0.6641, 0.4531, 0.6641, 0.6758, 0.918, 0.6758, 0.918, 0.6758, 0.918, 0.6758, 0.918, 0.4531, 0.6641, 0.4531, 0.6641, 0.4531, 0.6641, 0.4531, 0.6641, 0.4531, 0.6641, 0.4531, 0.6641, 0.4531, 0.6641, 0.4531, 0.6641, 0.4531, 0.6641, 0.4531, 0.6641, 0.4531, 0.6641, 0.4531, 0.6641, 0.4531, 0.6641, 0.4531, 0.6641, 0.4531, 0.6641, 0.4531, 0.6641, 0.4531, 0.6641, 0.4531, 0.6641, 0.4531, 0.6641, 0.4531, 0.6641, 0.4531, 0.6641, 0.4531, 0.6641, 0.4531, 0.6641, 0.4531, 0.6641, 0.4531, 0.6641, 0.4531, 0.6641, 0.4531, 0.6641, 0.4531, 0.6641, 0.4531, 0.6641, 0.4531, 0.6641, 0.4531, 0.6641, 0.4531, 0.6641, 0.4531, 0.6641, 0.4531, 0.6641, 0.4531, 0.6641, 0.4531, 0.6641, 0.4531, 0.6641, 0.4531, 0.6641, 0.4531, 0.6641, 0.4531, 0.6641, 0.4531, 0.6641, 0.4531, 0.6641, 0.4531, 0.6641, 0.4531, 0.6641, 0.3203, 0.7891, 0.3203, 0.7891, 0.3203, 0.7891, 0.3203, 0.7891, 0.3203, 0.7891, 0.3203, 0.7891, 0.3203, 0.7891, 0.3203, 0.7891, 0.3203, 0.7891, 0.3203, 0.7891, 0.3203, 0.7891, 0.3203, 0.7891, 0.3203, 0.7891, 0.3203, 0.7891, 0.3203, 0.7891, 0.3203, 0.7891, 0.3203, 0.7891, 0.3203, 0.7891, 0.3203, 0.7891, 0.3203, 0.7891, 0.3203, 0.7891, 0.3203, 0.7891, 0.3203, 0.7891, 0.3203, 0.7891, 0.3203, 0.7891, 0.3203, 0.7891, 0.3203, 0.7891, 0.3203, 0.7891, 0.3203, 0.7891, 0.3203, 0.7891, 0.3203, 0.7891, 0.3203, 0.7891, 0.3203, 0.7891, 0.3203, 0.7891, 0.3203, 0.7891, 0.3203, 0.7891, 0.3203, 0.7891, 0.3203, 0.7891, 0.3203, 0.7891, 0.3203, 0.7891, 0.3203, 0.7891, 0.3203, 0.7891, 0.3203, 0.7891, 0.3203, 0.7891, 0.3203, 0.7891, 0.3203, 0.7891, 0.3203, 0.7891, 0.3203, 0.7891, 0.3203, 0.7891, 0.3203, 0.7891, 0.3203, 0.7891, 0.3203, 0.7891, 0.3203, 0.7891, 0.3203, 0.7891, 0.3203, 0.7891, 0.3203, 0.7891, 0.3203, 0.7891, 0.3203, 0.7891, 0.3203, 0.7891, 0.3203, 0.7891, 0.3203, 0.7891, 0.3203, 0.7891, 0.3203, 0.7891, 0.3203, 0.7891, 0.3203, 0.7891, 0.3203, 0.7891, 0.3203, 0.7891, 0.3203, 0.7891, 0.3203, 0.7891, 0.3203, 0.7891, 0.3203, 0.7891, 0.3203, 0.7891, 0.3203, 0.7891, 0.3203, 0.7891, 0.3203, 0.7891, 0.3203, 0.7891, 0.3203, 0.7891, 0.3203, 0.7891, 0.3203, 0.7891, 0.3203, 0.7891, 0.3203, 0.7891, 0.3203, 0.7891, 0.3203, 0.7891, 0.3203, 0.7891, 0.4531, 0.6641, 0.4531, 0.6641, 0.4531, 0.6641, 0.4531, 0.6641, 0.4531, 0.6641, 0.4531, 0.6641, 0.4531, 0.6641, 0.4531, 0.6641, 0.4531, 0.6641, 0.4531, 0.6641, 0.4531, 0.6641, 0.4531, 0.6641, 0.3203, 0.7891, 0.3203, 0.7891, 0.3203, 0.7891, 0.3203, 0.7891, 0.6758, 0.918, 0.6758, 0.918, 0.6758, 0.918, 0.6758, 0.918, 0.6758, 0.918, 0.6758, 0.918, 0.6758, 0.918, 0.6758, 0.918, 0.6758, 0.918, 0.6758, 0.918, 0.6758, 0.918, 0.6758, 0.918, 0.6758, 0.918, 0.6758, 0.918, 0.6758, 0.918, 0.6758, 0.918, 0.6758, 0.918, 0.6758, 0.918, 0.6758, 0.918, 0.6758, 0.918, 0.6758, 0.918, 0.6758, 0.918, 0.6758, 0.918, 0.6758, 0.918, 0.4531, 0.6641, 0.4531, 0.6641, 0.4531, 0.6641, 0.4531, 0.6641, 0.4531, 0.6641, 0.4531, 0.6641, 0.4531, 0.6641, 0.4531, 0.6641, 0.4531, 0.6641, 0.4531, 0.6641, 0.4531, 0.6641, 0.4531, 0.6641, 0.4531, 0.6641, 0.4531, 0.6641, 0.4531, 0.6641, 0.4531, 0.6641, 0.4531, 0.6641, 0.4531, 0.6641, 0.4531, 0.6641, 0.4531, 0.6641, 0.4531, 0.6641, 0.4531, 0.6641, 0.4531, 0.6641, 0.4531, 0.6641, 0.4531, 0.6641, 0.4531, 0.6641, 0.4531, 0.6641, 0.4531, 0.6641, 0.4531, 0.6641, 0.4531, 0.6641, 0.4531, 0.6641, 0.4531, 0.6641, 0.4531, 0.6641, 0.4531, 0.6641, 0.4531, 0.6641, 0.4531, 0.6641, 0.4531, 0.6641, 0.4531, 0.6641, 0.4531, 0.6641, 0.4531, 0.6641, 0.4531, 0.6641, 0.4531, 0.6641, 0.4531, 0.6641, 0.4531, 0.6641, 0.4531, 0.6641, 0.4531, 0.6641, 0.4531, 0.6641, 0.4531, 0.6641, 0.4531, 0.6641, 0.4531, 0.6641, 0.4531, 0.6641, 0.4531, 0.6641, 0.4531, 0.6641, 0.4531, 0.6641, 0.4531, 0.6641, 0.4531, 0.6641, 0.4531, 0.6641, 0.4531, 0.6641, 0.4531, 0.6641, 0.4531, 0.6641, 0.4531, 0.6641, 0.4531, 0.6641, 0.4531, 0.6641, 0.4531, 0.6641, 0.4531, 0.6641, 0.4531, 0.6641, 0.4531, 0.6641, 0.4531, 0.6641, 0.4531, 0.6641, 0.4531, 0.6641, 0.4531, 0.6641, 0.4531, 0.6641, 0.4531, 0.6641, 0.4531, 0.6641, 0.4531, 0.6641, 0.4531, 0.6641, 0.4531, 0.6641, 0.4531, 0.6641, 0.4531, 0.6641, 0.4531, 0.6641, 0.4531, 0.6641, 0.4531, 0.6641, 0.4531, 0.6641, 0.4531, 0.6641, 0.4531, 0.6641, 0.4531, 0.6641, 0.4531, 0.6641, 0.4531, 0.6641, 0.4531, 0.6641, 0.4531, 0.6641, 0.4531, 0.6641, 0.4531, 0.6641, 0.4531, 0.6641, 0.4531, 0.6641, 0.4531, 0.6641, 0.6758, 0.918, 0.6758, 0.918, 0.6758, 0.918, 0.6758, 0.918, 0.6758, 0.918, 0.6758, 0.918, 0.6758, 0.918, 0.6758, 0.918, 0.6758, 0.918, 0.6758, 0.918, 0.6758, 0.918, 0.6758, 0.918, 0.6758, 0.918, 0.6758, 0.918, 0.6758, 0.918, 0.6758, 0.918, 0.6758, 0.918, 0.6758, 0.918, 0.6758, 0.918, 0.6758, 0.918, 0.6758, 0.918, 0.6758, 0.918, 0.6758, 0.918, 0.6758, 0.918, 0.6758, 0.918, 0.6758, 0.918, 0.6758, 0.918, 0.6758, 0.918, 0.6758, 0.918, 0.6758, 0.918, 0.6758, 0.918, 0.6758, 0.918, 0.6758, 0.918, 0.6758, 0.918, 0.6758, 0.918, 0.6758, 0.918, 0.6758, 0.918, 0.6758, 0.918, 0.6758, 0.918, 0.6758, 0.918, 0.6758, 0.918, 0.6758, 0.918, 0.6758, 0.918, 0.6758, 0.918, 0.6758, 0.918, 0.6758, 0.918, 0.6758, 0.918, 0.6758, 0.918, 0.6758, 0.918, 0.6758, 0.918, 0.6758, 0.918, 0.6758, 0.918, 0.6758, 0.918, 0.6758, 0.918, 0.6758, 0.918, 0.6758, 0.918, 0.6758, 0.918, 0.6758, 0.918, 0.6758, 0.918, 0.6758, 0.918, 0.6758, 0.918, 0.6758, 0.918, 0.6758, 0.918, 0.6758, 0.918, 0.4531, 0.6641, 0.4531, 0.6641, 0.4531, 0.6641, 0.4531, 0.6641, 0.4531, 0.6641, 0.4531, 0.6641, 0.4531, 0.6641, 0.4531, 0.6641, 0.4531, 0.6641, 0.4531, 0.6641, 0.4531, 0.6641, 0.4531, 0.6641, 0.4531, 0.6641, 0.4531, 0.6641, 0.4531, 0.6641, 0.4531, 0.6641, 0.4531, 0.6641, 0.4531, 0.6641, 0.4531, 0.6641, 0.4531, 0.6641, 0.4531, 0.6641, 0.4531, 0.6641, 0.4531, 0.6641, 0.4531, 0.6641, 0.4531, 0.6641, 0.4531, 0.6641, 0.4531, 0.6641, 0.4531, 0.6641, 0.4531, 0.6641, 0.4531, 0.6641, 0.4531, 0.6641, 0.4531, 0.6641, 0.4531, 0.6641, 0.4531, 0.6641, 0.4531, 0.6641, 0.4531, 0.6641, 0.4531, 0.6641, 0.4531, 0.6641, 0.4531, 0.6641, 0.4531, 0.6641, 0.4531, 0.6641, 0.4531, 0.6641, 0.4531, 0.6641, 0.4531, 0.6641, 0.4531, 0.6641, 0.4531, 0.6641, 0.4531, 0.6641, 0.4531, 0.6641, 0.4531, 0.6641, 0.4531, 0.6641, 0.4531, 0.6641, 0.4531, 0.6641, 0.4531, 0.6641, 0.4531, 0.6641, 0.4531, 0.6641, 0.4531, 0.6641, 0.4531, 0.6641, 0.4531, 0.6641, 0.4531, 0.6641, 0.4531, 0.6641, 0.4531, 0.6641, 0.4531, 0.6641, 0.4531, 0.6641, 0.4531, 0.6641, 0.4531, 0.6641, 0.4531, 0.6641, 0.4531, 0.6641, 0.4531, 0.6641, 0.4531, 0.6641, 0.4531, 0.6641, 0.4531, 0.6641, 0.4531, 0.6641, 0.4531, 0.6641, 0.4531, 0.6641, 0.4531, 0.6641, 0.4531, 0.6641, 0.4531, 0.6641, 0.4531, 0.6641, 0.4531, 0.6641, 0.4531, 0.6641, 0.4531, 0.6641, 0.4531, 0.6641, 0.4531, 0.6641, 0.4531, 0.6641, 0.4531, 0.6641, 0.4531, 0.6641, 0.4531, 0.6641, 0.4531, 0.6641, 0.4531, 0.6641, 0.4531, 0.6641, 0.4531, 0.6641, 0.4531, 0.6641, 0.4531, 0.6641, 0.4531, 0.6641, 0.4531, 0.6641, 0.4531, 0.6641, 0.4531, 0.6641, 0.4531, 0.6641, 0.4531, 0.6641, 0.4531, 0.6641, 0.4531, 0.6641, 0.4531, 0.6641, 0.4531, 0.6641, 0.4531, 0.6641, 0.4531, 0.6641, 0.4531, 0.6641, 0.4531, 0.6641, 0.4531, 0.6641, 0.4531, 0.6641, 0.4531, 0.6641, 0.4531, 0.6641, 0.4531, 0.6641, 0.4531, 0.6641, 0.4531, 0.6641, 0.4531, 0.6641, 0.4531, 0.6641, 0.4531, 0.6641, 0.4531, 0.6641, 0.4531, 0.6641, 0.4531, 0.6641, 0.4531, 0.6641, 0.4531, 0.6641, 0.4531, 0.6641, 0.4531, 0.6641, 0.4531, 0.6641, 0.4531, 0.6641, 0.4531, 0.6641, 0.4531, 0.6641, 0.4531, 0.6641, 0.4531, 0.6641, 0.4531, 0.6641, 0.4531, 0.6641, 0.4531, 0.6641, 0.4531, 0.6641, 0.4531, 0.6641, 0.4531, 0.6641, 0.4531, 0.6641, 0.4531, 0.6641, 0.4531, 0.6641, 0.4531, 0.6641, 0.4531, 0.6641, 0.4531, 0.6641, 0.4531, 0.6641, 0.4531, 0.6641, 0.4531, 0.6641, 0.4531, 0.6641, 0.4531, 0.6641, 0.4531, 0.6641, 0.4531, 0.6641, 0.4531, 0.6641, 0.4531, 0.6641, 0.4531, 0.6641, 0.4531, 0.6641, 0.4531, 0.6641, 0.4531, 0.6641, 0.4531, 0.6641, 0.4531, 0.6641, 0.4531, 0.6641, 0.4531, 0.6641, 0.4531, 0.6641, 0.4531, 0.6641, 0.4531, 0.6641, 0.4531, 0.6641, 0.4531, 0.6641, 0.4531, 0.6641, 0.4531, 0.6641, 0.4531, 0.6641, 0.4531, 0.6641, 0.4531, 0.6641, 0.4531, 0.6641, 0.4531, 0.6641, 0.4531, 0.6641, 0.4531, 0.6641, 0.4531, 0.6641, 0.4531, 0.6641, 0.4531, 0.6641, 0.4531, 0.6641, 0.4531, 0.6641, 0.4531, 0.6641, 0.4531, 0.6641, 0.4531, 0.6641, 0.4531, 0.6641, 0.4531, 0.6641, 0.4531, 0.6641, 0.4531, 0.6641, 0.4531, 0.6641, 0.4531, 0.6641, 0.4531, 0.6641, 0.4531, 0.6641, 0.4531, 0.6641, 0.4531, 0.6641, 0.4531, 0.6641])
me_cube.materials.append(mat_material)
me_cube.materials.append(mat_material_002)
me_cube.materials.append(mat_material_003)
me_cube.materials.append(mat_material_004)
me_cube.materials.append(mat_material_005)
me_cube.materials.append(mat_material_006)
me_cube.materials.append(mat_material_007)
me_cube.materials.append(mat_material_001)
me_cube.use_remesh_preserve_volume = False
me_cube.use_remesh_preserve_attributes = False
me_cube.use_mirror_vertex_groups = False
me_cube.update()

# ---- objects
ob_cube = bpy.data.objects.new('Cube', me_cube)

# ---- transforms, parenting, visibility, modifiers, constraints
ob_cube.location = (0.0, 0.0, 0.0)
ob_cube.scale = (1.358, 1.358, 1.358)
ob_cube.lock_rotations_4d = False
ob_cube.empty_display_type = 'ARROWS'
ob_cube.lineart.crease_threshold = 0.0
_m = ob_cube.modifiers.new('Mirror.002', 'MIRROR')
_m.use_clip = True
_m = ob_cube.modifiers.new('MeshSequenceCache', 'MESH_SEQUENCE_CACHE')
_m.read_data = {'COLOR', 'POLY', 'UV', 'VERT'}

# ---- collection membership
col_collection.objects.link(ob_cube)

# ---- scene / render settings (as saved in the file)
scene.frame_start = 1; scene.frame_end = 250; scene.frame_set(1)
scene.render.engine = 'BLENDER_EEVEE_NEXT'
scene.cycles.use_denoising = False
scene.cycles.samples = 128
scene.cycles.sampling_pattern = 'TABULATED_SOBOL'
scene.cycles.use_adaptive_sampling = False
scene.cycles.use_light_tree = False
scene.view_settings.view_transform = 'Filmic'
bpy.context.view_layer.update()

# ---- added for rendering (the .blend has no active camera and no usable light): camera, sun
cam_auto = bpy.data.cameras.new('AutoCamera')
cam_auto.lens = 50.0
cam_auto.sensor_width = 36.0
cam_auto.clip_end = 1000.0
ob_auto_camera = bpy.data.objects.new('AutoCamera', cam_auto)
scene.collection.objects.link(ob_auto_camera)
ob_auto_camera.location = (4.88408, -5.86681, 4.42911)
ob_auto_camera.rotation_euler = (1.09748, -7.21219e-08, 0.694738)
scene.camera = ob_auto_camera
light_auto_sun = bpy.data.lights.new('AutoSun', 'SUN')
light_auto_sun.energy = 3.0
light_auto_sun.angle = 0.0523599
ob_auto_sun = bpy.data.objects.new('AutoSun', light_auto_sun)
scene.collection.objects.link(ob_auto_sun)
ob_auto_sun.rotation_euler = (0.872665, 0.174533, 0.523599)
bpy.context.view_layer.update()

